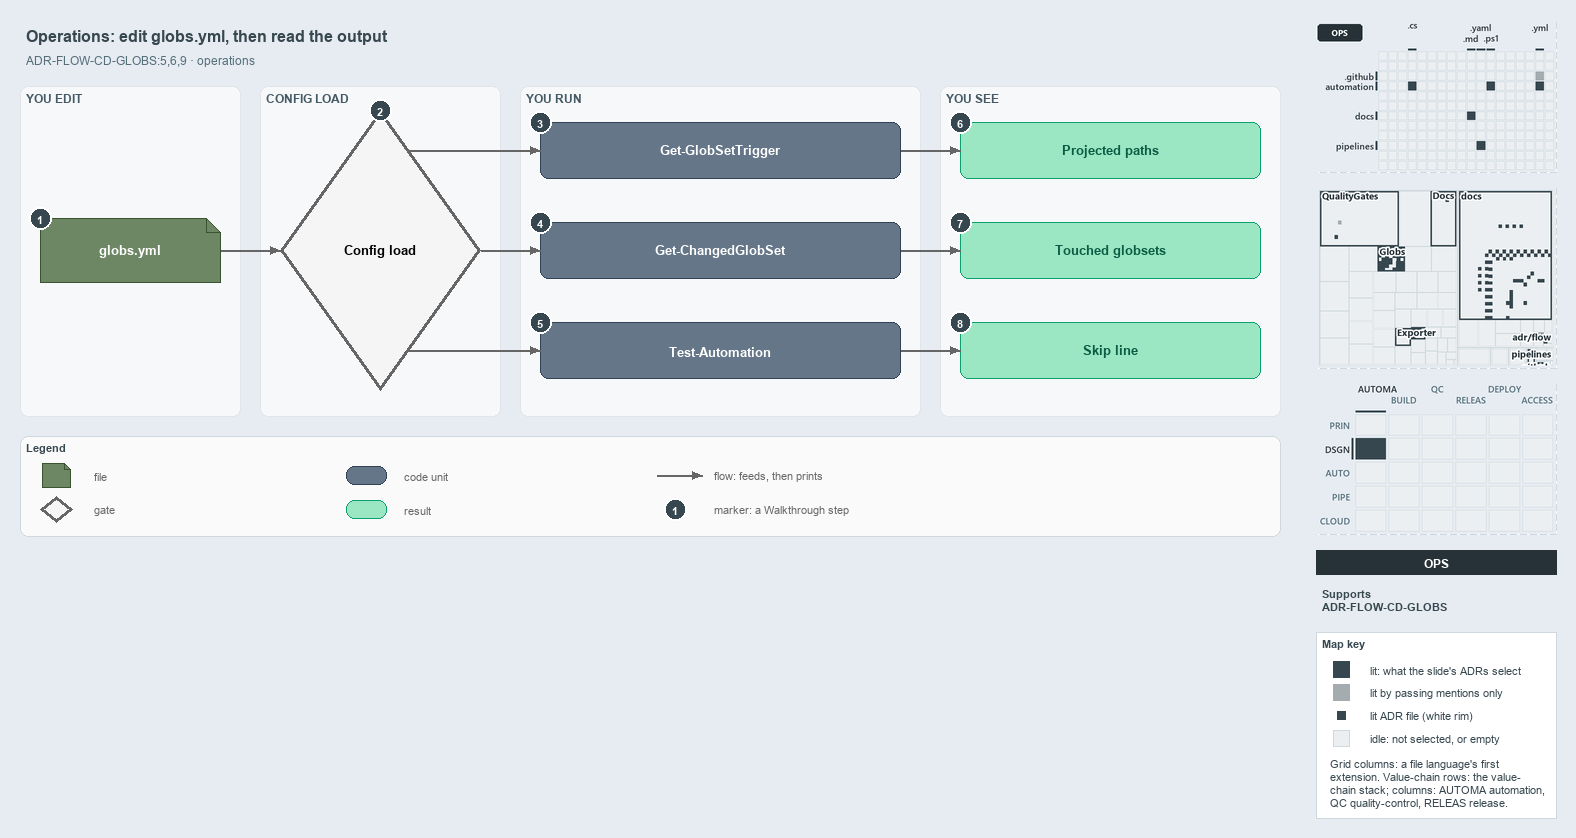

The diagram above was exported from draw.io. Its source (the exported page's mxGraphModel, read from the mxfile embedded in the PNG):
<mxGraphModel dx="1024" dy="768" grid="0" gridSize="10" guides="1" tooltips="1" connect="1" arrows="1" fold="1" page="1" pageScale="1" pageWidth="1572" pageHeight="560" background="#E6ECF2" math="0" shadow="0">
  <root>
    <mxCell id="0" />
    <mxCell id="1" parent="0" />
    <mxCell id="title" value="Operations: edit globs.yml, then read the output" style="text;html=1;align=left;verticalAlign=middle;fontSize=16;fontStyle=1;fontColor=#37474F;" vertex="1" parent="1">
      <mxGeometry x="20" y="14" width="1260" height="30" as="geometry" />
    </mxCell>
    <mxCell id="subtitle" value="ADR-FLOW-CD-GLOBS:5,6,9 · operations" style="text;html=1;align=left;verticalAlign=middle;fontSize=12;fontColor=#546E7A;" vertex="1" parent="1">
      <mxGeometry x="20" y="44" width="1240" height="20" as="geometry" />
    </mxCell>
    <mxCell id="band-edit" value="YOU EDIT" style="rounded=1;html=1;arcSize=3;fillColor=#F6F8FA;strokeColor=#E1E4E8;verticalAlign=top;align=left;spacingLeft=8;fontStyle=1;fontSize=12;fontColor=#455A64;" vertex="1" parent="1">
      <mxGeometry x="20" y="80" width="220" height="330" as="geometry" />
    </mxCell>
    <mxCell id="band-load" value="CONFIG LOAD" style="rounded=1;html=1;arcSize=3;fillColor=#F6F8FA;strokeColor=#E1E4E8;verticalAlign=top;align=left;spacingLeft=8;fontStyle=1;fontSize=12;fontColor=#455A64;" vertex="1" parent="1">
      <mxGeometry x="260" y="80" width="240" height="330" as="geometry" />
    </mxCell>
    <mxCell id="band-run" value="YOU RUN" style="rounded=1;html=1;arcSize=3;fillColor=#F6F8FA;strokeColor=#E1E4E8;verticalAlign=top;align=left;spacingLeft=8;fontStyle=1;fontSize=12;fontColor=#455A64;" vertex="1" parent="1">
      <mxGeometry x="520" y="80" width="400" height="330" as="geometry" />
    </mxCell>
    <mxCell id="band-see" value="YOU SEE" style="rounded=1;html=1;arcSize=3;fillColor=#F6F8FA;strokeColor=#E1E4E8;verticalAlign=top;align=left;spacingLeft=8;fontStyle=1;fontSize=12;fontColor=#455A64;" vertex="1" parent="1">
      <mxGeometry x="940" y="80" width="340" height="330" as="geometry" />
    </mxCell>
    <mxCell id="f-globs" value="&lt;b&gt;globs.yml&lt;/b&gt;" style="shape=note;size=14;whiteSpace=wrap;html=1;fontColor=#FFFFFF;fillColor=#6d8764;strokeColor=#3a5431;fontSize=13;" vertex="1" parent="1">
      <mxGeometry x="40" y="212" width="180" height="64" as="geometry" />
    </mxCell>
    <mxCell id="g-load" value="&lt;b&gt;Config load&lt;/b&gt;" style="rhombus;whiteSpace=wrap;html=1;fillColor=#f5f5f5;strokeColor=#666666;strokeWidth=3;fontSize=13;" vertex="1" parent="1">
      <mxGeometry x="280" y="104" width="200" height="280" as="geometry" />
    </mxCell>
    <mxCell id="p-edge-globs-load-a" value="" style="text;html=1;strokeColor=none;fillColor=none;" vertex="1" parent="1">
      <mxGeometry x="220" y="244" width="1" height="1" as="geometry" />
    </mxCell>
    <mxCell id="p-edge-globs-load-b" value="" style="text;html=1;strokeColor=none;fillColor=none;" vertex="1" parent="1">
      <mxGeometry x="280" y="244" width="1" height="1" as="geometry" />
    </mxCell>
    <mxCell id="edge-globs-load" value="" style="edgeStyle=orthogonalEdgeStyle;rounded=1;html=1;fontSize=11;endArrow=block;strokeColor=#666666;" edge="1" parent="1" source="p-edge-globs-load-a" target="p-edge-globs-load-b">
      <mxGeometry relative="1" as="geometry" />
    </mxCell>
    <mxCell id="c-cmd-1" value="&lt;b&gt;Get-GlobSetTrigger&lt;/b&gt;" style="rounded=1;whiteSpace=wrap;html=1;fontColor=#FFFFFF;arcSize=20;fillColor=#647687;strokeColor=#314354;fontSize=13;" vertex="1" parent="1">
      <mxGeometry x="540" y="116" width="360" height="56" as="geometry" />
    </mxCell>
    <mxCell id="p-edge-load-cmd-1-a" value="" style="text;html=1;strokeColor=none;fillColor=none;" vertex="1" parent="1">
      <mxGeometry x="408.6" y="144" width="1" height="1" as="geometry" />
    </mxCell>
    <mxCell id="p-edge-load-cmd-1-b" value="" style="text;html=1;strokeColor=none;fillColor=none;" vertex="1" parent="1">
      <mxGeometry x="540" y="144" width="1" height="1" as="geometry" />
    </mxCell>
    <mxCell id="edge-load-cmd-1" value="" style="edgeStyle=orthogonalEdgeStyle;rounded=1;html=1;fontSize=11;endArrow=block;strokeColor=#666666;" edge="1" parent="1" source="p-edge-load-cmd-1-a" target="p-edge-load-cmd-1-b">
      <mxGeometry relative="1" as="geometry" />
    </mxCell>
    <mxCell id="c-cmd-2" value="&lt;b&gt;Get-ChangedGlobSet&lt;/b&gt;" style="rounded=1;whiteSpace=wrap;html=1;fontColor=#FFFFFF;arcSize=20;fillColor=#647687;strokeColor=#314354;fontSize=13;" vertex="1" parent="1">
      <mxGeometry x="540" y="216" width="360" height="56" as="geometry" />
    </mxCell>
    <mxCell id="p-edge-load-cmd-2-a" value="" style="text;html=1;strokeColor=none;fillColor=none;" vertex="1" parent="1">
      <mxGeometry x="480.0" y="244" width="1" height="1" as="geometry" />
    </mxCell>
    <mxCell id="p-edge-load-cmd-2-b" value="" style="text;html=1;strokeColor=none;fillColor=none;" vertex="1" parent="1">
      <mxGeometry x="540" y="244" width="1" height="1" as="geometry" />
    </mxCell>
    <mxCell id="edge-load-cmd-2" value="" style="edgeStyle=orthogonalEdgeStyle;rounded=1;html=1;fontSize=11;endArrow=block;strokeColor=#666666;" edge="1" parent="1" source="p-edge-load-cmd-2-a" target="p-edge-load-cmd-2-b">
      <mxGeometry relative="1" as="geometry" />
    </mxCell>
    <mxCell id="c-cmd-3" value="&lt;b&gt;Test-Automation&lt;/b&gt;" style="rounded=1;whiteSpace=wrap;html=1;fontColor=#FFFFFF;arcSize=20;fillColor=#647687;strokeColor=#314354;fontSize=13;" vertex="1" parent="1">
      <mxGeometry x="540" y="316" width="360" height="56" as="geometry" />
    </mxCell>
    <mxCell id="p-edge-load-cmd-3-a" value="" style="text;html=1;strokeColor=none;fillColor=none;" vertex="1" parent="1">
      <mxGeometry x="408.6" y="344" width="1" height="1" as="geometry" />
    </mxCell>
    <mxCell id="p-edge-load-cmd-3-b" value="" style="text;html=1;strokeColor=none;fillColor=none;" vertex="1" parent="1">
      <mxGeometry x="540" y="344" width="1" height="1" as="geometry" />
    </mxCell>
    <mxCell id="edge-load-cmd-3" value="" style="edgeStyle=orthogonalEdgeStyle;rounded=1;html=1;fontSize=11;endArrow=block;strokeColor=#666666;" edge="1" parent="1" source="p-edge-load-cmd-3-a" target="p-edge-load-cmd-3-b">
      <mxGeometry relative="1" as="geometry" />
    </mxCell>
    <mxCell id="r-out-1" value="&lt;b&gt;Projected paths&lt;/b&gt;" style="rounded=1;whiteSpace=wrap;html=1;arcSize=20;fillColor=#9BE7C4;strokeColor=#0E9F6E;fontColor=#0B5C43;fontSize=13;" vertex="1" parent="1">
      <mxGeometry x="960" y="116" width="300" height="56" as="geometry" />
    </mxCell>
    <mxCell id="p-edge-cmd-out-1-a" value="" style="text;html=1;strokeColor=none;fillColor=none;" vertex="1" parent="1">
      <mxGeometry x="900" y="144" width="1" height="1" as="geometry" />
    </mxCell>
    <mxCell id="p-edge-cmd-out-1-b" value="" style="text;html=1;strokeColor=none;fillColor=none;" vertex="1" parent="1">
      <mxGeometry x="960" y="144" width="1" height="1" as="geometry" />
    </mxCell>
    <mxCell id="edge-cmd-out-1" value="" style="edgeStyle=orthogonalEdgeStyle;rounded=1;html=1;fontSize=11;endArrow=block;strokeColor=#666666;" edge="1" parent="1" source="p-edge-cmd-out-1-a" target="p-edge-cmd-out-1-b">
      <mxGeometry relative="1" as="geometry" />
    </mxCell>
    <mxCell id="r-out-2" value="&lt;b&gt;Touched globsets&lt;/b&gt;" style="rounded=1;whiteSpace=wrap;html=1;arcSize=20;fillColor=#9BE7C4;strokeColor=#0E9F6E;fontColor=#0B5C43;fontSize=13;" vertex="1" parent="1">
      <mxGeometry x="960" y="216" width="300" height="56" as="geometry" />
    </mxCell>
    <mxCell id="p-edge-cmd-out-2-a" value="" style="text;html=1;strokeColor=none;fillColor=none;" vertex="1" parent="1">
      <mxGeometry x="900" y="244" width="1" height="1" as="geometry" />
    </mxCell>
    <mxCell id="p-edge-cmd-out-2-b" value="" style="text;html=1;strokeColor=none;fillColor=none;" vertex="1" parent="1">
      <mxGeometry x="960" y="244" width="1" height="1" as="geometry" />
    </mxCell>
    <mxCell id="edge-cmd-out-2" value="" style="edgeStyle=orthogonalEdgeStyle;rounded=1;html=1;fontSize=11;endArrow=block;strokeColor=#666666;" edge="1" parent="1" source="p-edge-cmd-out-2-a" target="p-edge-cmd-out-2-b">
      <mxGeometry relative="1" as="geometry" />
    </mxCell>
    <mxCell id="r-out-3" value="&lt;b&gt;Skip line&lt;/b&gt;" style="rounded=1;whiteSpace=wrap;html=1;arcSize=20;fillColor=#9BE7C4;strokeColor=#0E9F6E;fontColor=#0B5C43;fontSize=13;" vertex="1" parent="1">
      <mxGeometry x="960" y="316" width="300" height="56" as="geometry" />
    </mxCell>
    <mxCell id="p-edge-cmd-out-3-a" value="" style="text;html=1;strokeColor=none;fillColor=none;" vertex="1" parent="1">
      <mxGeometry x="900" y="344" width="1" height="1" as="geometry" />
    </mxCell>
    <mxCell id="p-edge-cmd-out-3-b" value="" style="text;html=1;strokeColor=none;fillColor=none;" vertex="1" parent="1">
      <mxGeometry x="960" y="344" width="1" height="1" as="geometry" />
    </mxCell>
    <mxCell id="edge-cmd-out-3" value="" style="edgeStyle=orthogonalEdgeStyle;rounded=1;html=1;fontSize=11;endArrow=block;strokeColor=#666666;" edge="1" parent="1" source="p-edge-cmd-out-3-a" target="p-edge-cmd-out-3-b">
      <mxGeometry relative="1" as="geometry" />
    </mxCell>
    <mxCell id="mark-1" value="1" style="ellipse;html=1;fillColor=#37474F;strokeColor=#FFFFFF;strokeWidth=2;fontColor=#FFFFFF;fontStyle=1;fontSize=11;" vertex="1" parent="1">
      <mxGeometry x="29" y="201" width="22" height="22" as="geometry" />
    </mxCell>
    <mxCell id="mark-2" value="2" style="ellipse;html=1;fillColor=#37474F;strokeColor=#FFFFFF;strokeWidth=2;fontColor=#FFFFFF;fontStyle=1;fontSize=11;" vertex="1" parent="1">
      <mxGeometry x="369" y="93" width="22" height="22" as="geometry" />
    </mxCell>
    <mxCell id="mark-3" value="3" style="ellipse;html=1;fillColor=#37474F;strokeColor=#FFFFFF;strokeWidth=2;fontColor=#FFFFFF;fontStyle=1;fontSize=11;" vertex="1" parent="1">
      <mxGeometry x="529" y="105" width="22" height="22" as="geometry" />
    </mxCell>
    <mxCell id="mark-4" value="4" style="ellipse;html=1;fillColor=#37474F;strokeColor=#FFFFFF;strokeWidth=2;fontColor=#FFFFFF;fontStyle=1;fontSize=11;" vertex="1" parent="1">
      <mxGeometry x="529" y="205" width="22" height="22" as="geometry" />
    </mxCell>
    <mxCell id="mark-5" value="5" style="ellipse;html=1;fillColor=#37474F;strokeColor=#FFFFFF;strokeWidth=2;fontColor=#FFFFFF;fontStyle=1;fontSize=11;" vertex="1" parent="1">
      <mxGeometry x="529" y="305" width="22" height="22" as="geometry" />
    </mxCell>
    <mxCell id="mark-6" value="6" style="ellipse;html=1;fillColor=#37474F;strokeColor=#FFFFFF;strokeWidth=2;fontColor=#FFFFFF;fontStyle=1;fontSize=11;" vertex="1" parent="1">
      <mxGeometry x="949" y="105" width="22" height="22" as="geometry" />
    </mxCell>
    <mxCell id="mark-7" value="7" style="ellipse;html=1;fillColor=#37474F;strokeColor=#FFFFFF;strokeWidth=2;fontColor=#FFFFFF;fontStyle=1;fontSize=11;" vertex="1" parent="1">
      <mxGeometry x="949" y="205" width="22" height="22" as="geometry" />
    </mxCell>
    <mxCell id="mark-8" value="8" style="ellipse;html=1;fillColor=#37474F;strokeColor=#FFFFFF;strokeWidth=2;fontColor=#FFFFFF;fontStyle=1;fontSize=11;" vertex="1" parent="1">
      <mxGeometry x="949" y="305" width="22" height="22" as="geometry" />
    </mxCell>
    <mxCell id="legend" value="&lt;b&gt;Legend&lt;/b&gt;" style="rounded=1;whiteSpace=wrap;html=1;arcSize=6;fillColor=#FAFAFA;strokeColor=#CFD8DC;align=left;verticalAlign=top;spacing=8;fontSize=11;fontColor=#37474F;" vertex="1" parent="1">
      <mxGeometry x="20" y="430" width="1260" height="100" as="geometry" />
    </mxCell>
    <mxCell id="legend-1" value="" style="shape=note;size=6;whiteSpace=wrap;html=1;fontColor=#FFFFFF;fillColor=#6d8764;strokeColor=#3a5431;" vertex="1" parent="1">
      <mxGeometry x="42" y="457" width="28" height="24" as="geometry" />
    </mxCell>
    <mxCell id="legend-1-text" value="file" style="text;html=1;align=left;verticalAlign=middle;fontSize=11;fontColor=#666666;" vertex="1" parent="1">
      <mxGeometry x="88" y="459" width="250" height="20" as="geometry" />
    </mxCell>
    <mxCell id="legend-2" value="" style="rhombus;whiteSpace=wrap;html=1;fillColor=#f5f5f5;strokeColor=#666666;strokeWidth=3;" vertex="1" parent="1">
      <mxGeometry x="40" y="490" width="32" height="26" as="geometry" />
    </mxCell>
    <mxCell id="legend-2-text" value="gate" style="text;html=1;align=left;verticalAlign=middle;fontSize=11;fontColor=#666666;" vertex="1" parent="1">
      <mxGeometry x="88" y="493" width="250" height="20" as="geometry" />
    </mxCell>
    <mxCell id="legend-3" value="" style="rounded=1;whiteSpace=wrap;html=1;fontColor=#FFFFFF;arcSize=20;fillColor=#647687;strokeColor=#314354;" vertex="1" parent="1">
      <mxGeometry x="346" y="460" width="40" height="18" as="geometry" />
    </mxCell>
    <mxCell id="legend-3-text" value="code unit" style="text;html=1;align=left;verticalAlign=middle;fontSize=11;fontColor=#666666;" vertex="1" parent="1">
      <mxGeometry x="398" y="459" width="250" height="20" as="geometry" />
    </mxCell>
    <mxCell id="legend-4" value="" style="rounded=1;whiteSpace=wrap;html=1;arcSize=20;fillColor=#9BE7C4;strokeColor=#0E9F6E;fontColor=#0B5C43;" vertex="1" parent="1">
      <mxGeometry x="346" y="494" width="40" height="18" as="geometry" />
    </mxCell>
    <mxCell id="legend-4-text" value="result" style="text;html=1;align=left;verticalAlign=middle;fontSize=11;fontColor=#666666;" vertex="1" parent="1">
      <mxGeometry x="398" y="493" width="250" height="20" as="geometry" />
    </mxCell>
    <mxCell id="p-legend-5-a" value="" style="text;html=1;strokeColor=none;fillColor=none;" vertex="1" parent="1">
      <mxGeometry x="656" y="469" width="1" height="1" as="geometry" />
    </mxCell>
    <mxCell id="p-legend-5-b" value="" style="text;html=1;strokeColor=none;fillColor=none;" vertex="1" parent="1">
      <mxGeometry x="702" y="469" width="1" height="1" as="geometry" />
    </mxCell>
    <mxCell id="legend-5" value="" style="edgeStyle=orthogonalEdgeStyle;rounded=1;html=1;fontSize=11;endArrow=block;strokeColor=#666666;" edge="1" parent="1" source="p-legend-5-a" target="p-legend-5-b">
      <mxGeometry relative="1" as="geometry" />
    </mxCell>
    <mxCell id="legend-5-text" value="flow: feeds, then prints" style="text;html=1;align=left;verticalAlign=middle;fontSize=11;fontColor=#666666;" vertex="1" parent="1">
      <mxGeometry x="708" y="459" width="250" height="20" as="geometry" />
    </mxCell>
    <mxCell id="legend-6" value="1" style="ellipse;html=1;fillColor=#37474F;strokeColor=#FFFFFF;strokeWidth=2;fontColor=#FFFFFF;fontStyle=1;fontSize=11;" vertex="1" parent="1">
      <mxGeometry x="664" y="492" width="22" height="22" as="geometry" />
    </mxCell>
    <mxCell id="legend-6-text" value="marker: a Walkthrough step" style="text;html=1;align=left;verticalAlign=middle;fontSize=11;fontColor=#666666;" vertex="1" parent="1">
      <mxGeometry x="708" y="493" width="250" height="20" as="geometry" />
    </mxCell>
    <mxCell id="minimap-grid" value="" style="shape=image;html=1;imageAspect=0;aspect=fixed;verticalLabelPosition=bottom;strokeColor=#CFD8DC;dashed=1;fillColor=#FAFAFA;image=data:image/png,(base64 omitted: 11448 chars);" vertex="1" parent="1">
      <mxGeometry x="1316" y="16" width="240" height="150" as="geometry" />
    </mxCell>
    <mxCell id="minimap-tree" value="" style="shape=image;html=1;imageAspect=0;aspect=fixed;verticalLabelPosition=bottom;strokeColor=#CFD8DC;dashed=1;fillColor=#FAFAFA;image=data:image/png,(base64 omitted: 21244 chars);" vertex="1" parent="1">
      <mxGeometry x="1316" y="182" width="240" height="180" as="geometry" />
    </mxCell>
    <mxCell id="minimap-chain" value="" style="shape=image;html=1;imageAspect=0;aspect=fixed;verticalLabelPosition=bottom;strokeColor=#CFD8DC;dashed=1;fillColor=#FAFAFA;image=data:image/png,(base64 omitted: 14172 chars);" vertex="1" parent="1">
      <mxGeometry x="1316" y="378" width="240" height="150" as="geometry" />
    </mxCell>
    <mxCell id="lens-badge" value="OPS" style="rounded=0;whiteSpace=wrap;html=1;align=center;verticalAlign=middle;fontSize=12;fontStyle=1;fontColor=#FFFFFF;fillColor=#263238;strokeColor=none;" vertex="1" parent="1">
      <mxGeometry x="1316" y="544" width="240" height="24" as="geometry" />
    </mxCell>
    <mxCell id="supports" value="&lt;b&gt;Supports&lt;/b&gt;&lt;br&gt;ADR-FLOW-CD-GLOBS" style="text;html=1;whiteSpace=wrap;align=left;verticalAlign=top;fontSize=11;fontColor=#37474F;" vertex="1" parent="1">
      <mxGeometry x="1316" y="576" width="240" height="38" as="geometry" />
    </mxCell>
    <mxCell id="mapkey" value="&lt;b&gt;Map key&lt;/b&gt;" style="rounded=0;whiteSpace=wrap;html=1;align=left;verticalAlign=top;fontSize=11;fontColor=#37474F;fillColor=#FFFFFF;strokeColor=#CFD8DC;spacingLeft=8;spacingTop=2;" vertex="1" parent="1">
      <mxGeometry x="1316" y="626" width="240" height="186" as="geometry" />
    </mxCell>
    <mxCell id="mapkey-lit" value="" style="rounded=0;html=1;fillColor=#37474F;strokeColor=#37474F;" vertex="1" parent="1">
      <mxGeometry x="1333.0" y="655.0" width="16" height="16" as="geometry" />
    </mxCell>
    <mxCell id="mapkey-lit-text" value="lit: what the slide's ADRs select" style="text;html=1;align=left;verticalAlign=middle;fontSize=11;fontColor=#37474F;" vertex="1" parent="1">
      <mxGeometry x="1364" y="653" width="184" height="20" as="geometry" />
    </mxCell>
    <mxCell id="mapkey-touched" value="" style="rounded=0;html=1;fillColor=#A4ACB0;strokeColor=#A4ACB0;" vertex="1" parent="1">
      <mxGeometry x="1333.0" y="678.0" width="16" height="16" as="geometry" />
    </mxCell>
    <mxCell id="mapkey-touched-text" value="lit by passing mentions only" style="text;html=1;align=left;verticalAlign=middle;fontSize=11;fontColor=#37474F;" vertex="1" parent="1">
      <mxGeometry x="1364" y="676" width="184" height="20" as="geometry" />
    </mxCell>
    <mxCell id="mapkey-adr" value="" style="rounded=0;html=1;fillColor=#37474F;strokeColor=#FFFFFF;strokeWidth=2;" vertex="1" parent="1">
      <mxGeometry x="1335.0" y="703.0" width="12" height="12" as="geometry" />
    </mxCell>
    <mxCell id="mapkey-adr-text" value="lit ADR file (white rim)" style="text;html=1;align=left;verticalAlign=middle;fontSize=11;fontColor=#37474F;" vertex="1" parent="1">
      <mxGeometry x="1364" y="699" width="184" height="20" as="geometry" />
    </mxCell>
    <mxCell id="mapkey-idle" value="" style="rounded=0;html=1;fillColor=#ECEFF1;strokeColor=#CFD8DC;" vertex="1" parent="1">
      <mxGeometry x="1333.0" y="724.0" width="16" height="16" as="geometry" />
    </mxCell>
    <mxCell id="mapkey-idle-text" value="idle: not selected, or empty" style="text;html=1;align=left;verticalAlign=middle;fontSize=11;fontColor=#37474F;" vertex="1" parent="1">
      <mxGeometry x="1364" y="722" width="184" height="20" as="geometry" />
    </mxCell>
    <mxCell id="mapkey-codes" value="Grid columns: a file language's first&lt;br&gt;extension. Value-chain rows: the value-&lt;br&gt;chain stack; columns: AUTOMA automation,&lt;br&gt;QC quality-control, RELEAS release." style="text;html=1;align=left;verticalAlign=top;whiteSpace=wrap;fontSize=11;fontColor=#37474F;" vertex="1" parent="1">
      <mxGeometry x="1324" y="746" width="224" height="60" as="geometry" />
    </mxCell>
  </root>
</mxGraphModel>